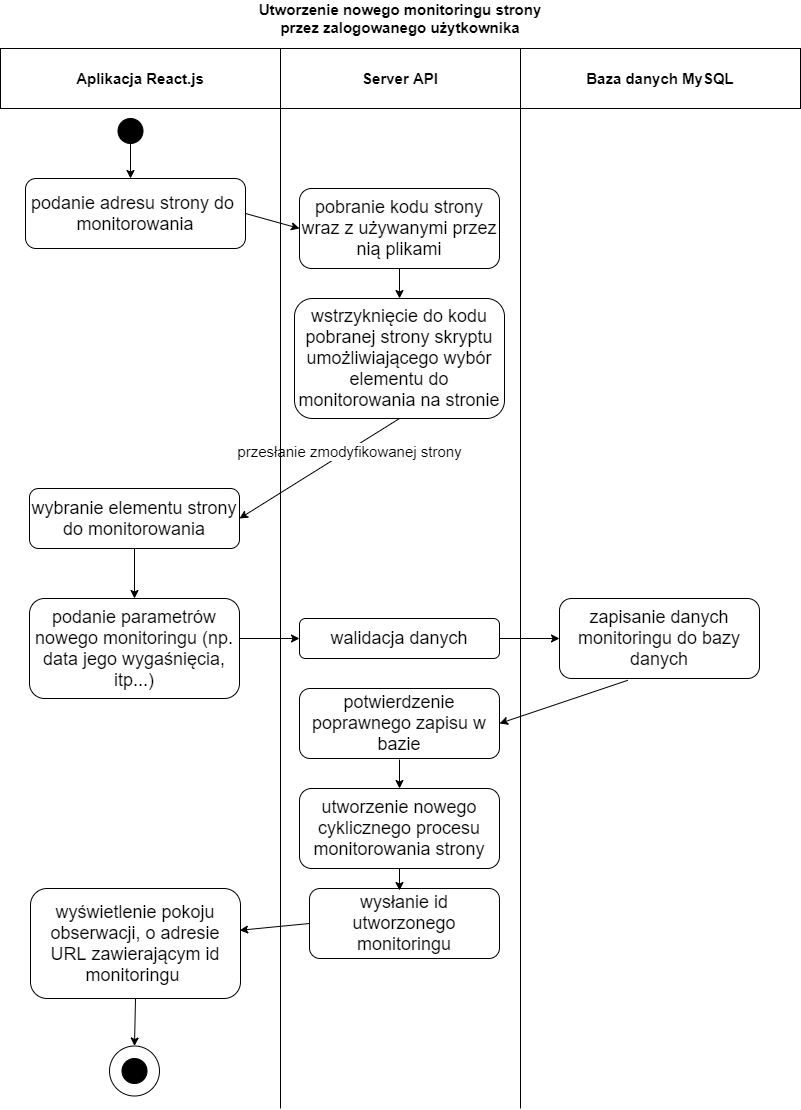

The diagram above was exported from draw.io. Its source (the exported page's mxGraphModel, read from the mxfile embedded in the PNG):
<mxGraphModel dx="1422" dy="737" grid="1" gridSize="10" guides="1" tooltips="1" connect="1" arrows="1" fold="1" page="1" pageScale="1" pageWidth="827" pageHeight="1169" math="0" shadow="0" extFonts="Permanent Marker^https://fonts.googleapis.com/css?family=Permanent+Marker">
  <root>
    <mxCell id="0" />
    <mxCell id="1" parent="0" />
    <mxCell id="VB8yxAm5zlvKcu1gnmQt-4" value="&lt;font size=&quot;1&quot;&gt;&lt;b style=&quot;font-size: 15px&quot;&gt;Aplikacja React.js&lt;/b&gt;&lt;/font&gt;" style="rounded=0;whiteSpace=wrap;html=1;fillColor=none;" parent="1" vertex="1">
      <mxGeometry x="14" y="60" width="280" height="60" as="geometry" />
    </mxCell>
    <mxCell id="VB8yxAm5zlvKcu1gnmQt-6" value="&lt;font style=&quot;font-size: 15px&quot;&gt;&lt;b&gt;Server API&lt;/b&gt;&lt;/font&gt;" style="rounded=0;whiteSpace=wrap;html=1;fillColor=none;" parent="1" vertex="1">
      <mxGeometry x="294" y="60" width="240" height="60" as="geometry" />
    </mxCell>
    <mxCell id="VB8yxAm5zlvKcu1gnmQt-7" value="&lt;b&gt;&lt;font style=&quot;font-size: 15px&quot;&gt;Baza danych MySQL&lt;/font&gt;&lt;/b&gt;" style="rounded=0;whiteSpace=wrap;html=1;fillColor=none;" parent="1" vertex="1">
      <mxGeometry x="534" y="60" width="280" height="60" as="geometry" />
    </mxCell>
    <mxCell id="VB8yxAm5zlvKcu1gnmQt-9" value="&lt;font style=&quot;font-size: 18px&quot;&gt;podanie adresu strony do&amp;nbsp; &amp;nbsp;monitorowania&amp;nbsp;&lt;/font&gt;" style="rounded=1;whiteSpace=wrap;html=1;fillColor=none;" parent="1" vertex="1">
      <mxGeometry x="39" y="190" width="220" height="70" as="geometry" />
    </mxCell>
    <mxCell id="VB8yxAm5zlvKcu1gnmQt-10" value="&lt;font style=&quot;font-size: 18px&quot;&gt;pobranie kodu strony wraz z używanymi przez nią plikami&lt;/font&gt;" style="rounded=1;whiteSpace=wrap;html=1;fillColor=none;" parent="1" vertex="1">
      <mxGeometry x="313" y="200" width="200" height="80" as="geometry" />
    </mxCell>
    <mxCell id="VB8yxAm5zlvKcu1gnmQt-11" value="&lt;font style=&quot;font-size: 18px&quot;&gt;wybranie elementu strony do monitorowania&lt;/font&gt;" style="rounded=1;whiteSpace=wrap;html=1;fillColor=none;" parent="1" vertex="1">
      <mxGeometry x="43" y="500" width="210" height="60" as="geometry" />
    </mxCell>
    <mxCell id="VB8yxAm5zlvKcu1gnmQt-12" value="&lt;font style=&quot;font-size: 18px&quot;&gt;wstrzyknięcie do kodu pobranej strony skryptu umożliwiającego wybór elementu do monitorowania na stronie&lt;/font&gt;" style="rounded=1;whiteSpace=wrap;html=1;fillColor=none;" parent="1" vertex="1">
      <mxGeometry x="308" y="310" width="210" height="120" as="geometry" />
    </mxCell>
    <mxCell id="VB8yxAm5zlvKcu1gnmQt-17" value="&lt;font style=&quot;font-size: 15px&quot;&gt;przesłanie zmodyfikowanej strony&lt;/font&gt;" style="endArrow=classic;html=1;entryX=1;entryY=0.5;entryDx=0;entryDy=0;exitX=0.5;exitY=1;exitDx=0;exitDy=0;" parent="1" source="VB8yxAm5zlvKcu1gnmQt-12" target="VB8yxAm5zlvKcu1gnmQt-11" edge="1">
      <mxGeometry x="-0.365" y="2" width="50" height="50" relative="1" as="geometry">
        <mxPoint x="303" y="490" as="sourcePoint" />
        <mxPoint x="508" y="695" as="targetPoint" />
        <mxPoint as="offset" />
      </mxGeometry>
    </mxCell>
    <mxCell id="VB8yxAm5zlvKcu1gnmQt-18" value="&lt;b&gt;&lt;font style=&quot;font-size: 15px&quot;&gt;Utworzenie nowego monitoringu strony przez zalogowanego użytkownika&lt;/font&gt;&lt;/b&gt;" style="text;html=1;strokeColor=none;fillColor=none;align=center;verticalAlign=middle;whiteSpace=wrap;rounded=0;" parent="1" vertex="1">
      <mxGeometry x="251" y="20" width="326" height="20" as="geometry" />
    </mxCell>
    <mxCell id="VB8yxAm5zlvKcu1gnmQt-27" value="" style="ellipse;whiteSpace=wrap;html=1;fillColor=#000000;" parent="1" vertex="1">
      <mxGeometry x="131.5" y="130" width="25" height="25" as="geometry" />
    </mxCell>
    <mxCell id="VB8yxAm5zlvKcu1gnmQt-29" value="" style="endArrow=classic;html=1;entryX=0.5;entryY=0;entryDx=0;entryDy=0;exitX=0.5;exitY=1;exitDx=0;exitDy=0;" parent="1" source="VB8yxAm5zlvKcu1gnmQt-27" edge="1">
      <mxGeometry width="50" height="50" relative="1" as="geometry">
        <mxPoint x="182" y="348" as="sourcePoint" />
        <mxPoint x="144" y="190" as="targetPoint" />
      </mxGeometry>
    </mxCell>
    <mxCell id="VB8yxAm5zlvKcu1gnmQt-30" value="" style="endArrow=classic;html=1;entryX=0;entryY=0.5;entryDx=0;entryDy=0;exitX=1;exitY=0.5;exitDx=0;exitDy=0;" parent="1" source="VB8yxAm5zlvKcu1gnmQt-9" target="VB8yxAm5zlvKcu1gnmQt-10" edge="1">
      <mxGeometry width="50" height="50" relative="1" as="geometry">
        <mxPoint x="260" y="230" as="sourcePoint" />
        <mxPoint x="309" y="239.71000000000004" as="targetPoint" />
      </mxGeometry>
    </mxCell>
    <mxCell id="VB8yxAm5zlvKcu1gnmQt-32" value="" style="endArrow=classic;html=1;exitX=0.5;exitY=1;exitDx=0;exitDy=0;entryX=0.5;entryY=0;entryDx=0;entryDy=0;" parent="1" source="VB8yxAm5zlvKcu1gnmQt-11" target="VB8yxAm5zlvKcu1gnmQt-34" edge="1">
      <mxGeometry width="50" height="50" relative="1" as="geometry">
        <mxPoint x="88" y="855" as="sourcePoint" />
        <mxPoint x="86" y="885" as="targetPoint" />
      </mxGeometry>
    </mxCell>
    <mxCell id="VB8yxAm5zlvKcu1gnmQt-34" value="&lt;font style=&quot;font-size: 18px&quot;&gt;podanie parametrów nowego monitoringu (np. data jego wygaśnięcia, itp...)&lt;/font&gt;" style="rounded=1;whiteSpace=wrap;html=1;fillColor=none;" parent="1" vertex="1">
      <mxGeometry x="43" y="610" width="210" height="100" as="geometry" />
    </mxCell>
    <mxCell id="VB8yxAm5zlvKcu1gnmQt-35" value="" style="endArrow=classic;html=1;" parent="1" target="CxcnuG9pr3eyVAh92cr7-1" edge="1">
      <mxGeometry width="50" height="50" relative="1" as="geometry">
        <mxPoint x="253" y="650" as="sourcePoint" />
        <mxPoint x="348" y="924.29" as="targetPoint" />
      </mxGeometry>
    </mxCell>
    <mxCell id="VB8yxAm5zlvKcu1gnmQt-36" value="&lt;font style=&quot;font-size: 18px&quot;&gt;utworzenie nowego cyklicznego procesu monitorowania strony&lt;/font&gt;" style="rounded=1;whiteSpace=wrap;html=1;fillColor=none;" parent="1" vertex="1">
      <mxGeometry x="313" y="800" width="200" height="80" as="geometry" />
    </mxCell>
    <mxCell id="VB8yxAm5zlvKcu1gnmQt-38" value="&lt;font style=&quot;font-size: 18px&quot;&gt;zapisanie danych monitoringu do bazy danych&lt;/font&gt;" style="rounded=1;whiteSpace=wrap;html=1;fillColor=none;" parent="1" vertex="1">
      <mxGeometry x="573" y="610" width="200" height="80" as="geometry" />
    </mxCell>
    <mxCell id="VB8yxAm5zlvKcu1gnmQt-54" value="" style="endArrow=classic;html=1;exitX=1;exitY=0.5;exitDx=0;exitDy=0;entryX=0;entryY=0.5;entryDx=0;entryDy=0;" parent="1" source="CxcnuG9pr3eyVAh92cr7-1" target="VB8yxAm5zlvKcu1gnmQt-38" edge="1">
      <mxGeometry width="50" height="50" relative="1" as="geometry">
        <mxPoint x="568" y="715.29" as="sourcePoint" />
        <mxPoint x="618" y="665.29" as="targetPoint" />
      </mxGeometry>
    </mxCell>
    <mxCell id="VB8yxAm5zlvKcu1gnmQt-57" value="&lt;font style=&quot;font-size: 18px&quot;&gt;wysłanie id utworzonego monitoringu&lt;/font&gt;" style="rounded=1;whiteSpace=wrap;html=1;fillColor=none;" parent="1" vertex="1">
      <mxGeometry x="323" y="900" width="190" height="70" as="geometry" />
    </mxCell>
    <mxCell id="VB8yxAm5zlvKcu1gnmQt-58" value="&lt;font style=&quot;font-size: 18px&quot;&gt;wyświetlenie pokoju obserwacji, o adresie URL zawierającym id monitoringu&amp;nbsp;&lt;/font&gt;" style="rounded=1;whiteSpace=wrap;html=1;fillColor=none;" parent="1" vertex="1">
      <mxGeometry x="44" y="900" width="210" height="110" as="geometry" />
    </mxCell>
    <mxCell id="VB8yxAm5zlvKcu1gnmQt-59" value="" style="endArrow=classic;html=1;exitX=0;exitY=0.5;exitDx=0;exitDy=0;entryX=0.996;entryY=0.38;entryDx=0;entryDy=0;entryPerimeter=0;" parent="1" source="VB8yxAm5zlvKcu1gnmQt-57" target="VB8yxAm5zlvKcu1gnmQt-58" edge="1">
      <mxGeometry width="50" height="50" relative="1" as="geometry">
        <mxPoint x="278" y="1055" as="sourcePoint" />
        <mxPoint x="328" y="1005" as="targetPoint" />
      </mxGeometry>
    </mxCell>
    <mxCell id="VB8yxAm5zlvKcu1gnmQt-66" value="" style="endArrow=classic;html=1;fontSize=16;exitX=0.5;exitY=1;exitDx=0;exitDy=0;entryX=0.5;entryY=0;entryDx=0;entryDy=0;" parent="1" source="VB8yxAm5zlvKcu1gnmQt-10" target="VB8yxAm5zlvKcu1gnmQt-12" edge="1">
      <mxGeometry width="50" height="50" relative="1" as="geometry">
        <mxPoint x="173" y="410" as="sourcePoint" />
        <mxPoint x="223" y="360" as="targetPoint" />
      </mxGeometry>
    </mxCell>
    <mxCell id="VB8yxAm5zlvKcu1gnmQt-69" value="" style="endArrow=none;html=1;fontSize=15;entryX=0;entryY=1;entryDx=0;entryDy=0;" parent="1" target="VB8yxAm5zlvKcu1gnmQt-7" edge="1">
      <mxGeometry width="50" height="50" relative="1" as="geometry">
        <mxPoint x="534" y="1120" as="sourcePoint" />
        <mxPoint x="544" y="90" as="targetPoint" />
      </mxGeometry>
    </mxCell>
    <mxCell id="VB8yxAm5zlvKcu1gnmQt-70" value="" style="endArrow=none;html=1;fontSize=15;entryX=0;entryY=1;entryDx=0;entryDy=0;" parent="1" target="VB8yxAm5zlvKcu1gnmQt-6" edge="1">
      <mxGeometry width="50" height="50" relative="1" as="geometry">
        <mxPoint x="294" y="1120" as="sourcePoint" />
        <mxPoint x="544" y="-190" as="targetPoint" />
      </mxGeometry>
    </mxCell>
    <mxCell id="VB8yxAm5zlvKcu1gnmQt-71" value="" style="endArrow=classic;html=1;fontSize=15;exitX=0.5;exitY=1;exitDx=0;exitDy=0;entryX=0.5;entryY=0;entryDx=0;entryDy=0;" parent="1" source="VB8yxAm5zlvKcu1gnmQt-58" target="VB8yxAm5zlvKcu1gnmQt-73" edge="1">
      <mxGeometry width="50" height="50" relative="1" as="geometry">
        <mxPoint x="153" y="1060" as="sourcePoint" />
        <mxPoint x="148" y="1050" as="targetPoint" />
      </mxGeometry>
    </mxCell>
    <mxCell id="VB8yxAm5zlvKcu1gnmQt-72" value="" style="ellipse;whiteSpace=wrap;html=1;fillColor=#000000;" parent="1" vertex="1">
      <mxGeometry x="135.5" y="1070" width="25" height="25" as="geometry" />
    </mxCell>
    <mxCell id="VB8yxAm5zlvKcu1gnmQt-73" value="" style="ellipse;whiteSpace=wrap;html=1;aspect=fixed;fillColor=none;fontSize=15;" parent="1" vertex="1">
      <mxGeometry x="123" y="1057.5" width="50" height="50" as="geometry" />
    </mxCell>
    <mxCell id="bJSeXjLP409uCPtUjZQt-1" value="&lt;font style=&quot;font-size: 18px&quot;&gt;potwierdzenie poprawnego zapisu w bazie&lt;/font&gt;" style="rounded=1;whiteSpace=wrap;html=1;fillColor=none;" parent="1" vertex="1">
      <mxGeometry x="313" y="700" width="200" height="70" as="geometry" />
    </mxCell>
    <mxCell id="bJSeXjLP409uCPtUjZQt-2" value="" style="endArrow=classic;html=1;entryX=0.5;entryY=0;entryDx=0;entryDy=0;" parent="1" target="VB8yxAm5zlvKcu1gnmQt-36" edge="1">
      <mxGeometry width="50" height="50" relative="1" as="geometry">
        <mxPoint x="413" y="771" as="sourcePoint" />
        <mxPoint x="412" y="822" as="targetPoint" />
      </mxGeometry>
    </mxCell>
    <mxCell id="bJSeXjLP409uCPtUjZQt-3" value="" style="endArrow=classic;html=1;exitX=0.342;exitY=1.022;exitDx=0;exitDy=0;exitPerimeter=0;entryX=1;entryY=0.5;entryDx=0;entryDy=0;" parent="1" source="VB8yxAm5zlvKcu1gnmQt-38" target="bJSeXjLP409uCPtUjZQt-1" edge="1">
      <mxGeometry width="50" height="50" relative="1" as="geometry">
        <mxPoint x="623" y="800" as="sourcePoint" />
        <mxPoint x="673" y="750" as="targetPoint" />
      </mxGeometry>
    </mxCell>
    <mxCell id="CxcnuG9pr3eyVAh92cr7-1" value="&lt;font style=&quot;font-size: 18px&quot;&gt;walidacja danych&lt;/font&gt;" style="rounded=1;whiteSpace=wrap;html=1;fillColor=none;" parent="1" vertex="1">
      <mxGeometry x="313" y="630" width="200" height="40" as="geometry" />
    </mxCell>
    <mxCell id="CxcnuG9pr3eyVAh92cr7-3" value="" style="endArrow=classic;html=1;exitX=0.5;exitY=1;exitDx=0;exitDy=0;" parent="1" source="VB8yxAm5zlvKcu1gnmQt-36" edge="1">
      <mxGeometry width="50" height="50" relative="1" as="geometry">
        <mxPoint x="423" y="781" as="sourcePoint" />
        <mxPoint x="413" y="902" as="targetPoint" />
      </mxGeometry>
    </mxCell>
  </root>
</mxGraphModel>